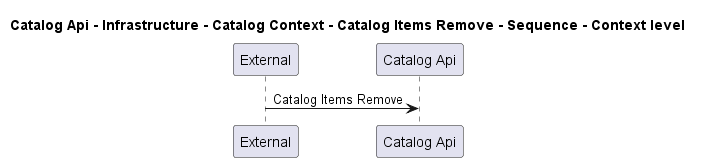

The diagram above was rendered by PlantUML. Its source (embedded in the PNG):
@startuml
!pragma layout smetana

title Catalog Api - Infrastructure - Catalog Context - Catalog Items Remove - Sequence - Context level

participant "External" as C4InterFlow.SoftwareSystems.ExternalSystem
participant "Catalog Api" as dotnet.eShop.Architecture.SoftwareSystems.CatalogApi

C4InterFlow.SoftwareSystems.ExternalSystem -> dotnet.eShop.Architecture.SoftwareSystems.CatalogApi : Catalog Items Remove


@enduml